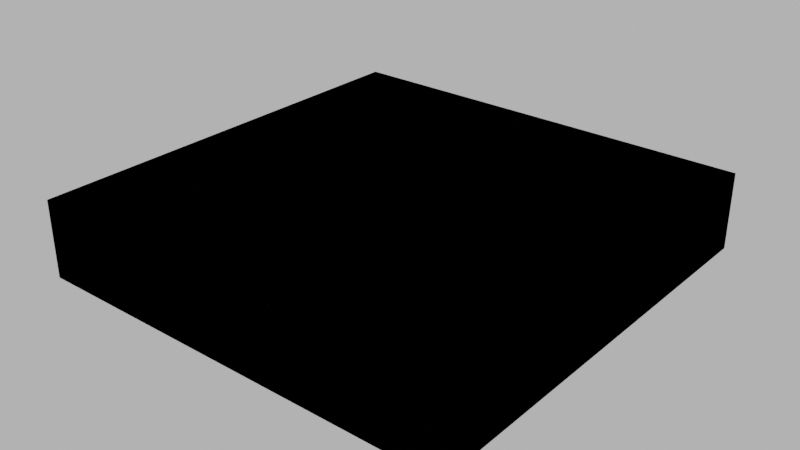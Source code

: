 # Source: 002_foundation_base.blend  (saved by Blender 4.1.24; exported with 4.5.12 LTS)
import bpy
from mathutils import Matrix  # noqa: F401  (used for matrix-valued properties, if any)

bpy.ops.wm.read_factory_settings(use_empty=True)
scene = bpy.context.scene
scene.name = 'Scene'

# ---- images (referenced by path relative to the original .blend; pixels are not part of the script)
import os
ASSET_DIR = os.environ.get("B2B_ASSET_DIR", "")  # directory of the original .blend (textures are referenced by path, not embedded)
HERE = os.path.dirname(os.path.abspath(__file__))  # packed textures are extracted next to this script under _unpacked/

def load_image(name, relpath, width, height, colorspace="sRGB"):
    """Load a texture the original file referenced (path relative to the .blend, or extracted next to this script)."""
    p = next((c for c in (os.path.join(HERE, relpath), os.path.join(ASSET_DIR, relpath)) if relpath and os.path.exists(c)), "")
    if p:
        img = bpy.data.images.load(p, check_existing=True)
        img.name = name
    else:  # same state as the original file: an image datablock whose file is absent (Cycles renders it pink)
        img = bpy.data.images.new(name, width, height)
        img.source = "FILE"
        img.filepath = "//" + (relpath or name)
    img.colorspace_settings.name = colorspace
    return img
img_concrete043b_1k_jpg_color_jpg = load_image('Concrete043B_1K-JPG_Color.jpg', 'Concrete043B_1K-JPG_Color.jpg', 1024, 1024, 'sRGB')
img_concrete043b_1k_jpg_metalness_jpg = load_image('Concrete043B_1K-JPG_Metalness.jpg', 'Concrete043B_1K-JPG_Metalness.jpg', 1024, 1024, 'Non-Color')
img_concrete043b_1k_jpg_roughness_jpg = load_image('Concrete043B_1K-JPG_Roughness.jpg', 'Concrete043B_1K-JPG_Roughness.jpg', 1024, 1024, 'Non-Color')
img_concrete043b_1k_jpg_normalgl_jpg = load_image('Concrete043B_1K-JPG_NormalGL.jpg', 'Concrete043B_1K-JPG_NormalGL.jpg', 1024, 1024, 'Non-Color')

# ---- materials (node trees are filled in below, after node groups)
mat_concrete = bpy.data.materials.new('Concrete')
mat_concrete.use_transparent_shadow = False

# ---- material node trees
mat_concrete.use_nodes = True; mat_concrete.node_tree.nodes.clear()
_N = mat_concrete.node_tree.nodes; _L = mat_concrete.node_tree.links
n0 = _N.new('NodeFrame'); n0.name = 'Frame'; n0.location = (-1270, 340)
n0.label = 'Mapping'
n0.width = 400
n1 = _N.new('NodeFrame'); n1.name = 'Frame.001'; n1.location = (-628, 540)
n1.label = 'Textures'
n1.width = 358
n2 = _N.new('ShaderNodeOutputMaterial'); n2.name = 'Material Output'; n2.location = (300, 300)
n3 = _N.new('ShaderNodeBsdfPrincipled'); n3.name = 'Principled BSDF'; n3.location = (10, 300)
n3.distribution = 'GGX'
n3.subsurface_method = 'RANDOM_WALK_SKIN'
n3.inputs[3].default_value = 1.45
n3.inputs[27].default_value = (0.0, 0.0, 0.0, 1.0)
n3.inputs[28].default_value = 1.0
n4 = _N.new('ShaderNodeTexImage'); n4.name = 'Image Texture'; n4.location = (88, -40)
n4.label = 'Base Color'
n4.image = img_concrete043b_1k_jpg_color_jpg
n5 = _N.new('ShaderNodeTexImage'); n5.name = 'Image Texture.001'; n5.location = (88, -320)
n5.label = 'Metallic'
n5.image = img_concrete043b_1k_jpg_metalness_jpg
n6 = _N.new('ShaderNodeTexImage'); n6.name = 'Image Texture.002'; n6.location = (88, -600)
n6.label = 'Roughness'
n6.image = img_concrete043b_1k_jpg_roughness_jpg
n7 = _N.new('ShaderNodeTexImage'); n7.name = 'Image Texture.003'; n7.location = (88, -880)
n7.label = 'Normal'
n7.image = img_concrete043b_1k_jpg_normalgl_jpg
n8 = _N.new('ShaderNodeNormalMap'); n8.name = 'Normal Map'; n8.location = (-240, -340)
n9 = _N.new('ShaderNodeMapping'); n9.name = 'Mapping'; n9.location = (230, -40)
n10 = _N.new('NodeReroute'); n10.name = 'Reroute'; n10.location = (38, -596)
n10.width = 16
n10.socket_idname = 'NodeSocketVector'
n11 = _N.new('ShaderNodeTexCoord'); n11.name = 'Texture Coordinate'; n11.location = (30, -40)
n12 = _N.new('ShaderNodeValue'); n12.name = 'Value'; n12.location = (45, -324)
n12.outputs[0].default_value = 1.0
n4.parent = n1
n5.parent = n1
n6.parent = n1
n7.parent = n1
n9.parent = n0
n10.parent = n1
n11.parent = n0
n12.parent = n0
_L.new(n3.outputs[0], n2.inputs[0])
_L.new(n4.outputs[0], n3.inputs[0])
_L.new(n5.outputs[0], n3.inputs[1])
_L.new(n6.outputs[0], n3.inputs[2])
_L.new(n7.outputs[0], n8.inputs[1])
_L.new(n8.outputs[0], n3.inputs[5])
_L.new(n10.outputs[0], n4.inputs[0])
_L.new(n10.outputs[0], n5.inputs[0])
_L.new(n10.outputs[0], n6.inputs[0])
_L.new(n10.outputs[0], n7.inputs[0])
_L.new(n9.outputs[0], n10.inputs[0])
_L.new(n11.outputs[2], n9.inputs[0])
_L.new(n12.outputs[0], n9.inputs[3])
n2.is_active_output = True

# ---- world
world_world = bpy.data.worlds.new('World'); scene.world = world_world
world_world.use_nodes = True; world_world.node_tree.nodes.clear()
_N = world_world.node_tree.nodes; _L = world_world.node_tree.links
n0 = _N.new('ShaderNodeOutputWorld'); n0.name = 'World Output'; n0.location = (300, 300)
n1 = _N.new('ShaderNodeBackground'); n1.name = 'Background'; n1.location = (10, 300)
n1.inputs[0].default_value = (0.05088, 0.05088, 0.05088, 1.0)
n1.inputs[1].default_value = 10.0
_L.new(n1.outputs[0], n0.inputs[0])
n0.is_active_output = True
world_world.color = (0.05088, 0.05088, 0.05088)
world_world.use_sun_shadow = False
world_world.sun_shadow_jitter_overblur = 0.0

# ---- meshes
me_cube_001 = bpy.data.meshes.new('Cube.001')
me_cube_001.from_pydata([(-14.0, -14.0, -5.0), (-14.0, -14.0, 0.0), (-14.0, 14.0, -5.0), (-14.0, 14.0, 0.0), (14.0, -14.0, -5.0), (14.0, -14.0, 0.0), (14.0, 14.0, -5.0), (14.0, 14.0, 0.0)], [], [(0, 1, 3, 2), (2, 3, 7, 6), (6, 7, 5, 4), (4, 5, 1, 0), (2, 6, 4, 0), (7, 3, 1, 5)])
_uv = me_cube_001.uv_layers.new(name='UVMap')
_uv.uv.foreach_set('vector', [1.246, 39.84, -0.721, 39.84, -0.721, 20.17, 1.246, 20.17, 1.246, 20.17, -0.721, 20.17, -0.721, 0.5, 1.246, 0.5, 1.246, 0.5, -0.721, 0.5, -0.721, -19.17, 1.246, -19.17, 1.246, -19.17, -0.721, -19.17, -0.721, -38.84, 1.246, -38.84, 20.92, -38.84, 20.92, -19.17, 1.246, -19.17, 1.246, -38.84, -20.39, -19.17, -20.39, -38.84, -0.721, -38.84, -0.721, -19.17])
me_cube_001.materials.append(mat_concrete)
me_cube_001.update()
me_cube_002 = bpy.data.meshes.new('Cube.002')
me_cube_002.from_pydata([(-14.0, -14.0, -5.0), (-14.0, -14.0, 0.0), (-14.0, 14.0, -5.0), (-14.0, 14.0, 0.0), (14.0, -14.0, -5.0), (14.0, -14.0, 0.0), (14.0, 14.0, -5.0), (14.0, 14.0, 0.0)], [], [(0, 1, 3, 2), (2, 3, 7, 6), (6, 7, 5, 4), (4, 5, 1, 0), (2, 6, 4, 0), (7, 3, 1, 5)])
_uv = me_cube_002.uv_layers.new(name='UVMap')
_uv.uv.foreach_set('vector', [1.246, 39.84, -0.721, 39.84, -0.721, 20.17, 1.246, 20.17, 1.246, 20.17, -0.721, 20.17, -0.721, 0.5, 1.246, 0.5, 1.246, 0.5, -0.721, 0.5, -0.721, -19.17, 1.246, -19.17, 1.246, -19.17, -0.721, -19.17, -0.721, -38.84, 1.246, -38.84, 20.92, -38.84, 20.92, -19.17, 1.246, -19.17, 1.246, -38.84, -20.39, -19.17, -20.39, -38.84, -0.721, -38.84, -0.721, -19.17])
me_cube_002.update()

# ---- objects
ob_002_foundation_base = bpy.data.objects.new('002_foundation_base', me_cube_001)
ob_002_foundation_base__colonly = bpy.data.objects.new('002_foundation_base -colonly', me_cube_002)

# ---- transforms, parenting, visibility, modifiers, constraints
ob_002_foundation_base.location = (0.0, 0.0, 0.0)
ob_002_foundation_base__colonly.parent = ob_002_foundation_base
ob_002_foundation_base__colonly.location = (0.0, 0.0, 0.0)
ob_002_foundation_base__colonly.display_type = 'WIRE'

# ---- collection membership
scene.collection.objects.link(ob_002_foundation_base)
scene.collection.objects.link(ob_002_foundation_base__colonly)

# ---- scene / render settings (as saved in the file)
scene.frame_start = 1; scene.frame_end = 250; scene.frame_set(1)
scene.render.engine = 'BLENDER_EEVEE_NEXT'
scene.cycles.sampling_pattern = 'TABULATED_SOBOL'
scene.eevee.ray_tracing_options.trace_max_roughness = 0.0
scene.view_settings.view_transform = 'Filmic'
bpy.context.view_layer.update()

# ---- added for rendering (the .blend has no active camera): camera
cam_auto = bpy.data.cameras.new('AutoCamera')
cam_auto.lens = 50.0
cam_auto.sensor_width = 36.0
cam_auto.clip_end = 1000.0
ob_auto_camera = bpy.data.objects.new('AutoCamera', cam_auto)
scene.collection.objects.link(ob_auto_camera)
ob_auto_camera.location = (36.9279, -44.3135, 27.0424)
ob_auto_camera.rotation_euler = (1.09748, -7.21219e-08, 0.694738)
scene.camera = ob_auto_camera
bpy.context.view_layer.update()
